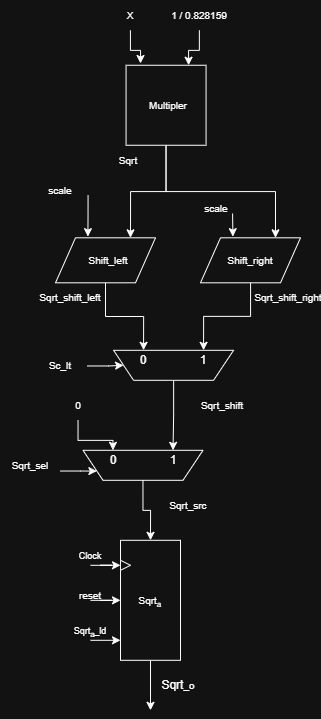

The diagram above was exported from draw.io. Its source (the exported page's mxGraphModel, read from the mxfile embedded in the PNG):
<mxGraphModel dx="1723" dy="-437" grid="1" gridSize="10" guides="1" tooltips="1" connect="1" arrows="1" fold="1" page="1" pageScale="1" pageWidth="850" pageHeight="1100" math="0" shadow="0">
  <root>
    <mxCell id="0" />
    <mxCell id="1" parent="0" />
    <mxCell id="1cf5eU8wY4qsB0qZVq59-226" edge="1" parent="1" style="edgeStyle=orthogonalEdgeStyle;rounded=0;orthogonalLoop=1;jettySize=auto;html=1;" target="1cf5eU8wY4qsB0qZVq59-229">
      <mxGeometry relative="1" as="geometry">
        <mxPoint x="-200" y="2246.81" as="sourcePoint" />
      </mxGeometry>
    </mxCell>
    <mxCell id="1cf5eU8wY4qsB0qZVq59-324" edge="1" parent="1" source="1cf5eU8wY4qsB0qZVq59-229" style="edgeStyle=orthogonalEdgeStyle;rounded=0;orthogonalLoop=1;jettySize=auto;html=1;">
      <mxGeometry relative="1" as="geometry">
        <mxPoint x="-140" y="2356.81" as="targetPoint" />
      </mxGeometry>
    </mxCell>
    <mxCell id="1cf5eU8wY4qsB0qZVq59-229" parent="1" style="rounded=0;whiteSpace=wrap;html=1;rotation=90;" value="" vertex="1">
      <mxGeometry height="60" width="120" x="-200" y="2216.81" as="geometry" />
    </mxCell>
    <mxCell id="1cf5eU8wY4qsB0qZVq59-230" parent="1" style="text;html=1;whiteSpace=wrap;strokeColor=none;fillColor=none;align=center;verticalAlign=middle;rounded=0;" value="&lt;font style=&quot;font-size: 10px;&quot;&gt;Sqrt&lt;sub&gt;a&lt;/sub&gt;&lt;/font&gt;" vertex="1">
      <mxGeometry height="30" width="60" x="-170" y="2231.81" as="geometry" />
    </mxCell>
    <mxCell id="1cf5eU8wY4qsB0qZVq59-231" edge="1" parent="1" style="edgeStyle=orthogonalEdgeStyle;rounded=0;orthogonalLoop=1;jettySize=auto;html=1;" target="1cf5eU8wY4qsB0qZVq59-232">
      <mxGeometry relative="1" as="geometry">
        <mxPoint x="-200" y="2211.81" as="sourcePoint" />
      </mxGeometry>
    </mxCell>
    <mxCell id="1cf5eU8wY4qsB0qZVq59-232" parent="1" style="triangle;whiteSpace=wrap;html=1;" value="" vertex="1">
      <mxGeometry height="10" width="10" x="-170" y="2206.81" as="geometry" />
    </mxCell>
    <mxCell id="1cf5eU8wY4qsB0qZVq59-233" edge="1" parent="1" style="edgeStyle=orthogonalEdgeStyle;rounded=0;orthogonalLoop=1;jettySize=auto;html=1;">
      <mxGeometry relative="1" as="geometry">
        <mxPoint x="-200" y="2286.81" as="sourcePoint" />
        <mxPoint x="-170" y="2286.81" as="targetPoint" />
      </mxGeometry>
    </mxCell>
    <mxCell id="1cf5eU8wY4qsB0qZVq59-234" parent="1" style="text;html=1;whiteSpace=wrap;strokeColor=none;fillColor=none;align=center;verticalAlign=middle;rounded=0;" value="&lt;font style=&quot;font-size: 9px;&quot;&gt;Clock&lt;/font&gt;" vertex="1">
      <mxGeometry height="30" width="60" x="-230" y="2186.81" as="geometry" />
    </mxCell>
    <mxCell id="1cf5eU8wY4qsB0qZVq59-235" parent="1" style="text;html=1;whiteSpace=wrap;strokeColor=none;fillColor=none;align=center;verticalAlign=middle;rounded=0;" value="&lt;font size=&quot;1&quot;&gt;reset&lt;/font&gt;" vertex="1">
      <mxGeometry height="30" width="60" x="-230" y="2226.81" as="geometry" />
    </mxCell>
    <mxCell id="1cf5eU8wY4qsB0qZVq59-236" parent="1" style="text;html=1;whiteSpace=wrap;strokeColor=none;fillColor=none;align=center;verticalAlign=middle;rounded=0;" value="&lt;font style=&quot;font-size: 9px;&quot;&gt;Sqrt&lt;sub&gt;a&lt;/sub&gt;_ld&lt;/font&gt;" vertex="1">
      <mxGeometry height="30" width="60" x="-230" y="2261.81" as="geometry" />
    </mxCell>
    <mxCell id="LUZXpGMu2t1saDIJiv_T-134" edge="1" parent="1" source="1cf5eU8wY4qsB0qZVq59-240" style="edgeStyle=orthogonalEdgeStyle;rounded=0;orthogonalLoop=1;jettySize=auto;html=1;entryX=0.75;entryY=0;entryDx=0;entryDy=0;" target="LUZXpGMu2t1saDIJiv_T-122">
      <mxGeometry relative="1" as="geometry" />
    </mxCell>
    <mxCell id="LUZXpGMu2t1saDIJiv_T-135" edge="1" parent="1" source="1cf5eU8wY4qsB0qZVq59-240" style="edgeStyle=orthogonalEdgeStyle;rounded=0;orthogonalLoop=1;jettySize=auto;html=1;entryX=0.75;entryY=0;entryDx=0;entryDy=0;" target="LUZXpGMu2t1saDIJiv_T-127">
      <mxGeometry relative="1" as="geometry" />
    </mxCell>
    <mxCell id="1cf5eU8wY4qsB0qZVq59-240" parent="1" style="whiteSpace=wrap;html=1;aspect=fixed;" value="" vertex="1">
      <mxGeometry height="80" width="80" x="-164.42999999999998" y="1711.75" as="geometry" />
    </mxCell>
    <mxCell id="1cf5eU8wY4qsB0qZVq59-241" parent="1" style="text;html=1;whiteSpace=wrap;strokeColor=none;fillColor=none;align=center;verticalAlign=middle;rounded=0;" value="&lt;span style=&quot;font-size: 10px;&quot;&gt;Multipler&lt;/span&gt;" vertex="1">
      <mxGeometry height="30" width="60" x="-151.9" y="1736.75" as="geometry" />
    </mxCell>
    <mxCell id="1cf5eU8wY4qsB0qZVq59-261" edge="1" parent="1" source="1cf5eU8wY4qsB0qZVq59-245" style="edgeStyle=orthogonalEdgeStyle;rounded=0;orthogonalLoop=1;jettySize=auto;html=1;entryX=0.75;entryY=0;entryDx=0;entryDy=0;">
      <mxGeometry relative="1" as="geometry">
        <mxPoint x="-101.89999999999986" y="1711.75" as="targetPoint" />
      </mxGeometry>
    </mxCell>
    <mxCell id="1cf5eU8wY4qsB0qZVq59-245" parent="1" style="text;html=1;whiteSpace=wrap;strokeColor=none;fillColor=none;align=center;verticalAlign=middle;rounded=0;" value="&lt;font size=&quot;1&quot;&gt;1 / 0.828159&lt;/font&gt;" vertex="1">
      <mxGeometry height="30" width="60" x="-121.24999999999997" y="1646.81" as="geometry" />
    </mxCell>
    <mxCell id="1cf5eU8wY4qsB0qZVq59-267" parent="1" style="text;html=1;whiteSpace=wrap;strokeColor=none;fillColor=none;align=center;verticalAlign=middle;rounded=0;" value="&lt;font size=&quot;1&quot;&gt;scale&lt;/font&gt;" vertex="1">
      <mxGeometry height="30" width="60" x="-260" y="1821.75" as="geometry" />
    </mxCell>
    <mxCell id="1cf5eU8wY4qsB0qZVq59-305" parent="1" style="text;html=1;whiteSpace=wrap;strokeColor=none;fillColor=none;align=center;verticalAlign=middle;rounded=0;" value="&lt;span style=&quot;font-size: 10px;&quot;&gt;Sqrt_shift&lt;/span&gt;" vertex="1">
      <mxGeometry height="30" width="60" x="-97.57" y="2036.81" as="geometry" />
    </mxCell>
    <mxCell id="1cf5eU8wY4qsB0qZVq59-312" parent="1" style="text;html=1;whiteSpace=wrap;strokeColor=none;fillColor=none;align=center;verticalAlign=middle;rounded=0;" value="&lt;span style=&quot;font-size: 10px;&quot;&gt;Sqrt&lt;/span&gt;" vertex="1">
      <mxGeometry height="30" width="60" x="-192.5" y="1791.75" as="geometry" />
    </mxCell>
    <mxCell id="1cf5eU8wY4qsB0qZVq59-325" parent="1" style="text;html=1;whiteSpace=wrap;strokeColor=none;fillColor=none;align=center;verticalAlign=middle;rounded=0;" value="Sqrt&lt;span style=&quot;font-size: 10px;&quot;&gt;_o&lt;/span&gt;" vertex="1">
      <mxGeometry height="30" width="60" x="-142.5" y="2316.81" as="geometry" />
    </mxCell>
    <mxCell id="1cf5eU8wY4qsB0qZVq59-336" parent="1" style="text;html=1;whiteSpace=wrap;strokeColor=none;fillColor=none;align=center;verticalAlign=middle;rounded=0;" value="0" vertex="1">
      <mxGeometry height="20" width="60" x="-207.5" y="2096.81" as="geometry" />
    </mxCell>
    <mxCell id="1cf5eU8wY4qsB0qZVq59-337" parent="1" style="text;html=1;whiteSpace=wrap;strokeColor=none;fillColor=none;align=center;verticalAlign=middle;rounded=0;" value="1" vertex="1">
      <mxGeometry height="20" width="60" x="-147.5" y="2096.81" as="geometry" />
    </mxCell>
    <mxCell id="1cf5eU8wY4qsB0qZVq59-339" edge="1" parent="1" source="1cf5eU8wY4qsB0qZVq59-338" style="edgeStyle=orthogonalEdgeStyle;rounded=0;orthogonalLoop=1;jettySize=auto;html=1;entryX=0;entryY=0.5;entryDx=0;entryDy=0;" target="1cf5eU8wY4qsB0qZVq59-229">
      <mxGeometry relative="1" as="geometry" />
    </mxCell>
    <mxCell id="1cf5eU8wY4qsB0qZVq59-338" parent="1" style="shape=trapezoid;perimeter=trapezoidPerimeter;whiteSpace=wrap;html=1;fixedSize=1;direction=west;fillColor=none;" value="" vertex="1">
      <mxGeometry height="30" width="120" x="-207.5" y="2096.81" as="geometry" />
    </mxCell>
    <mxCell id="1cf5eU8wY4qsB0qZVq59-342" edge="1" parent="1" source="1cf5eU8wY4qsB0qZVq59-341" style="edgeStyle=orthogonalEdgeStyle;rounded=0;orthogonalLoop=1;jettySize=auto;html=1;entryX=0.75;entryY=1;entryDx=0;entryDy=0;" target="1cf5eU8wY4qsB0qZVq59-338">
      <mxGeometry relative="1" as="geometry" />
    </mxCell>
    <mxCell id="1cf5eU8wY4qsB0qZVq59-341" parent="1" style="text;html=1;whiteSpace=wrap;strokeColor=none;fillColor=none;align=center;verticalAlign=middle;rounded=0;" value="&lt;span style=&quot;font-size: 10px;&quot;&gt;0&lt;/span&gt;" vertex="1">
      <mxGeometry height="30" width="60" x="-242.5" y="2036.81" as="geometry" />
    </mxCell>
    <mxCell id="1cf5eU8wY4qsB0qZVq59-343" parent="1" style="text;html=1;whiteSpace=wrap;strokeColor=none;fillColor=none;align=center;verticalAlign=middle;rounded=0;" value="&lt;span style=&quot;font-size: 10px;&quot;&gt;Sqrt_src&lt;/span&gt;" vertex="1">
      <mxGeometry height="30" width="60" x="-132.5" y="2136.81" as="geometry" />
    </mxCell>
    <mxCell id="1cf5eU8wY4qsB0qZVq59-345" edge="1" parent="1" source="1cf5eU8wY4qsB0qZVq59-344" style="edgeStyle=orthogonalEdgeStyle;rounded=0;orthogonalLoop=1;jettySize=auto;html=1;entryX=1;entryY=0.25;entryDx=0;entryDy=0;" target="1cf5eU8wY4qsB0qZVq59-338">
      <mxGeometry relative="1" as="geometry">
        <Array as="points">
          <mxPoint x="-210" y="2117.81" />
        </Array>
      </mxGeometry>
    </mxCell>
    <mxCell id="1cf5eU8wY4qsB0qZVq59-344" parent="1" style="text;html=1;whiteSpace=wrap;strokeColor=none;fillColor=none;align=center;verticalAlign=middle;rounded=0;" value="&lt;span style=&quot;font-size: 10px;&quot;&gt;Sqrt_sel&lt;/span&gt;" vertex="1">
      <mxGeometry height="30" width="60" x="-290" y="2096.81" as="geometry" />
    </mxCell>
    <mxCell id="LUZXpGMu2t1saDIJiv_T-118" edge="1" parent="1" style="edgeStyle=orthogonalEdgeStyle;rounded=0;orthogonalLoop=1;jettySize=auto;html=1;entryX=0.324;entryY=-0.026;entryDx=0;entryDy=0;entryPerimeter=0;" target="LUZXpGMu2t1saDIJiv_T-122">
      <mxGeometry relative="1" as="geometry">
        <mxPoint x="-202.43000000000006" y="1841.81" as="sourcePoint" />
        <mxPoint x="-202.43000000000006" y="1866.81" as="targetPoint" />
      </mxGeometry>
    </mxCell>
    <mxCell id="LUZXpGMu2t1saDIJiv_T-120" parent="1" style="text;html=1;whiteSpace=wrap;strokeColor=none;fillColor=none;align=center;verticalAlign=middle;rounded=0;" value="&lt;font style=&quot;font-size: 10px;&quot;&gt;Shift_left&lt;/font&gt;" vertex="1">
      <mxGeometry height="30" width="60" x="-212.43000000000006" y="1891.81" as="geometry" />
    </mxCell>
    <mxCell id="LUZXpGMu2t1saDIJiv_T-121" edge="1" parent="1" source="LUZXpGMu2t1saDIJiv_T-122" style="edgeStyle=orthogonalEdgeStyle;rounded=0;orthogonalLoop=1;jettySize=auto;html=1;entryX=0.75;entryY=1;entryDx=0;entryDy=0;" target="LUZXpGMu2t1saDIJiv_T-130">
      <mxGeometry relative="1" as="geometry" />
    </mxCell>
    <mxCell id="LUZXpGMu2t1saDIJiv_T-122" parent="1" style="shape=parallelogram;perimeter=parallelogramPerimeter;whiteSpace=wrap;html=1;fixedSize=1;fillColor=none;" value="" vertex="1">
      <mxGeometry height="45" width="100" x="-235" y="1884.31" as="geometry" />
    </mxCell>
    <mxCell id="LUZXpGMu2t1saDIJiv_T-123" edge="1" parent="1" style="edgeStyle=orthogonalEdgeStyle;rounded=0;orthogonalLoop=1;jettySize=auto;html=1;entryX=0.324;entryY=-0.026;entryDx=0;entryDy=0;entryPerimeter=0;" target="LUZXpGMu2t1saDIJiv_T-127">
      <mxGeometry relative="1" as="geometry">
        <mxPoint x="-57.94" y="1860" as="sourcePoint" />
        <mxPoint x="-59.97000000000003" y="1866.81" as="targetPoint" />
      </mxGeometry>
    </mxCell>
    <mxCell id="LUZXpGMu2t1saDIJiv_T-125" parent="1" style="text;html=1;whiteSpace=wrap;strokeColor=none;fillColor=none;align=center;verticalAlign=middle;rounded=0;" value="&lt;font style=&quot;font-size: 10px;&quot;&gt;Shift_right&lt;/font&gt;" vertex="1">
      <mxGeometry height="30" width="60" x="-69.97000000000003" y="1891.81" as="geometry" />
    </mxCell>
    <mxCell id="LUZXpGMu2t1saDIJiv_T-126" edge="1" parent="1" source="LUZXpGMu2t1saDIJiv_T-127" style="edgeStyle=orthogonalEdgeStyle;rounded=0;orthogonalLoop=1;jettySize=auto;html=1;entryX=0.25;entryY=1;entryDx=0;entryDy=0;" target="LUZXpGMu2t1saDIJiv_T-130">
      <mxGeometry relative="1" as="geometry">
        <Array as="points">
          <mxPoint x="-40" y="1962.81" />
          <mxPoint x="-87" y="1962.81" />
        </Array>
      </mxGeometry>
    </mxCell>
    <mxCell id="LUZXpGMu2t1saDIJiv_T-127" parent="1" style="shape=parallelogram;perimeter=parallelogramPerimeter;whiteSpace=wrap;html=1;fixedSize=1;fillColor=none;" value="" vertex="1">
      <mxGeometry height="45" width="100" x="-90" y="1884.31" as="geometry" />
    </mxCell>
    <mxCell id="LUZXpGMu2t1saDIJiv_T-128" parent="1" style="text;html=1;whiteSpace=wrap;strokeColor=none;fillColor=none;align=center;verticalAlign=middle;rounded=0;" value="0" vertex="1">
      <mxGeometry height="20" width="60" x="-176.93000000000006" y="1996.81" as="geometry" />
    </mxCell>
    <mxCell id="LUZXpGMu2t1saDIJiv_T-129" parent="1" style="text;html=1;whiteSpace=wrap;strokeColor=none;fillColor=none;align=center;verticalAlign=middle;rounded=0;" value="1" vertex="1">
      <mxGeometry height="20" width="60" x="-116.93000000000006" y="1996.81" as="geometry" />
    </mxCell>
    <mxCell id="LUZXpGMu2t1saDIJiv_T-145" edge="1" parent="1" source="LUZXpGMu2t1saDIJiv_T-130" style="edgeStyle=orthogonalEdgeStyle;rounded=0;orthogonalLoop=1;jettySize=auto;html=1;entryX=0.25;entryY=1;entryDx=0;entryDy=0;" target="1cf5eU8wY4qsB0qZVq59-338">
      <mxGeometry relative="1" as="geometry" />
    </mxCell>
    <mxCell id="LUZXpGMu2t1saDIJiv_T-130" parent="1" style="shape=trapezoid;perimeter=trapezoidPerimeter;whiteSpace=wrap;html=1;fixedSize=1;direction=west;fillColor=none;" value="" vertex="1">
      <mxGeometry height="30" width="120" x="-176.93000000000006" y="1996.81" as="geometry" />
    </mxCell>
    <mxCell id="LUZXpGMu2t1saDIJiv_T-132" edge="1" parent="1" style="edgeStyle=orthogonalEdgeStyle;rounded=0;orthogonalLoop=1;jettySize=auto;html=1;exitX=0.95;exitY=0.522;exitDx=0;exitDy=0;exitPerimeter=0;" target="LUZXpGMu2t1saDIJiv_T-130">
      <mxGeometry relative="1" as="geometry">
        <mxPoint x="-203" y="2012.4700000000003" as="sourcePoint" />
      </mxGeometry>
    </mxCell>
    <mxCell id="LUZXpGMu2t1saDIJiv_T-133" parent="1" style="text;html=1;whiteSpace=wrap;strokeColor=none;fillColor=none;align=center;verticalAlign=middle;rounded=0;" value="&lt;font size=&quot;1&quot;&gt;scale&lt;/font&gt;" vertex="1">
      <mxGeometry height="30" width="60" x="-103.50999999999999" y="1840" as="geometry" />
    </mxCell>
    <mxCell id="LUZXpGMu2t1saDIJiv_T-143" parent="1" style="text;html=1;whiteSpace=wrap;strokeColor=none;fillColor=none;align=center;verticalAlign=middle;rounded=0;" value="&lt;span style=&quot;font-size: 10px;&quot;&gt;Sqrt_shift_right&lt;/span&gt;" vertex="1">
      <mxGeometry height="30" width="60" x="-32.5" y="1929.31" as="geometry" />
    </mxCell>
    <mxCell id="LUZXpGMu2t1saDIJiv_T-144" parent="1" style="text;html=1;whiteSpace=wrap;strokeColor=none;fillColor=none;align=center;verticalAlign=middle;rounded=0;" value="&lt;span style=&quot;font-size: 10px;&quot;&gt;Sqrt_shift_left&lt;/span&gt;" vertex="1">
      <mxGeometry height="30" width="60" x="-250.07" y="1929.31" as="geometry" />
    </mxCell>
    <mxCell id="HuoxyEx0mvMoUAiHWcK0-2" parent="1" style="text;html=1;whiteSpace=wrap;strokeColor=none;fillColor=none;align=center;verticalAlign=middle;rounded=0;" value="&lt;span style=&quot;font-size: 10px;&quot;&gt;Sc_lt&lt;/span&gt;" vertex="1">
      <mxGeometry height="30" width="60" x="-260" y="1996.81" as="geometry" />
    </mxCell>
    <mxCell id="e2gz1njpvTbaroABkSr2-74" edge="1" parent="1" source="e2gz1njpvTbaroABkSr2-73" style="edgeStyle=orthogonalEdgeStyle;rounded=0;orthogonalLoop=1;jettySize=auto;html=1;">
      <mxGeometry relative="1" as="geometry">
        <mxPoint x="-150" y="1710" as="targetPoint" />
      </mxGeometry>
    </mxCell>
    <mxCell id="e2gz1njpvTbaroABkSr2-73" parent="1" style="text;html=1;whiteSpace=wrap;strokeColor=none;fillColor=none;align=center;verticalAlign=middle;rounded=0;" value="&lt;font size=&quot;1&quot;&gt;X&lt;/font&gt;" vertex="1">
      <mxGeometry height="30" width="60" x="-190.07" y="1646.81" as="geometry" />
    </mxCell>
  </root>
</mxGraphModel>